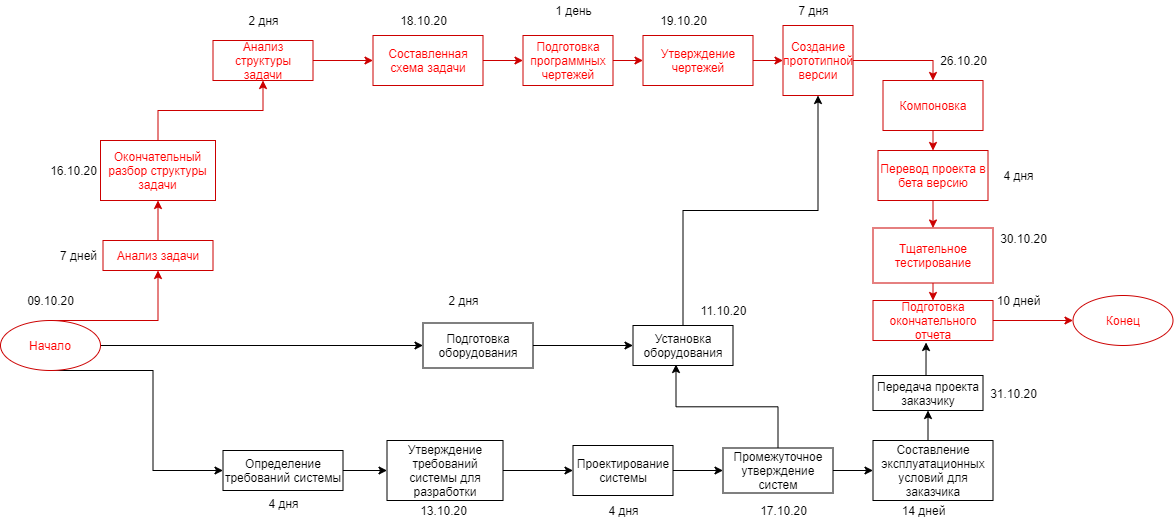

The diagram above was exported from draw.io. Its source (the exported page's mxGraphModel, read from the mxfile embedded in the PNG):
<mxGraphModel dx="868" dy="460" grid="1" gridSize="10" guides="1" tooltips="1" connect="1" arrows="1" fold="1" page="1" pageScale="1" pageWidth="827" pageHeight="1169" math="0" shadow="0">
  <root>
    <mxCell id="0" />
    <mxCell id="1" parent="0" />
    <mxCell id="n8hCSgrP8Bxa_w429LeH-111" style="edgeStyle=orthogonalEdgeStyle;rounded=0;orthogonalLoop=1;jettySize=auto;html=1;exitX=0.5;exitY=0;exitDx=0;exitDy=0;entryX=0.5;entryY=1;entryDx=0;entryDy=0;fontColor=#FF0000;strokeColor=#CC0000;" edge="1" parent="1" source="n8hCSgrP8Bxa_w429LeH-114" target="n8hCSgrP8Bxa_w429LeH-117">
      <mxGeometry relative="1" as="geometry">
        <Array as="points">
          <mxPoint x="377.5" y="500" />
        </Array>
      </mxGeometry>
    </mxCell>
    <mxCell id="n8hCSgrP8Bxa_w429LeH-112" style="edgeStyle=orthogonalEdgeStyle;rounded=0;orthogonalLoop=1;jettySize=auto;html=1;exitX=0.5;exitY=1;exitDx=0;exitDy=0;entryX=0;entryY=0.5;entryDx=0;entryDy=0;fontColor=#000000;" edge="1" parent="1" source="n8hCSgrP8Bxa_w429LeH-114" target="n8hCSgrP8Bxa_w429LeH-139">
      <mxGeometry relative="1" as="geometry">
        <Array as="points">
          <mxPoint x="372.5" y="550" />
          <mxPoint x="372.5" y="650" />
        </Array>
      </mxGeometry>
    </mxCell>
    <mxCell id="n8hCSgrP8Bxa_w429LeH-113" style="edgeStyle=orthogonalEdgeStyle;rounded=0;orthogonalLoop=1;jettySize=auto;html=1;exitX=1;exitY=0.5;exitDx=0;exitDy=0;entryX=0;entryY=0.5;entryDx=0;entryDy=0;strokeColor=#000000;fontColor=#000000;" edge="1" parent="1" source="n8hCSgrP8Bxa_w429LeH-114" target="n8hCSgrP8Bxa_w429LeH-147">
      <mxGeometry relative="1" as="geometry" />
    </mxCell>
    <mxCell id="n8hCSgrP8Bxa_w429LeH-114" value="Начало" style="ellipse;whiteSpace=wrap;html=1;fontColor=#FF0000;strokeColor=#CC0000;" vertex="1" parent="1">
      <mxGeometry x="220" y="500" width="100" height="50" as="geometry" />
    </mxCell>
    <mxCell id="n8hCSgrP8Bxa_w429LeH-115" value="Конец" style="ellipse;whiteSpace=wrap;html=1;fontColor=#FF0000;strokeColor=#CC0000;" vertex="1" parent="1">
      <mxGeometry x="1292.5" y="475" width="100" height="50" as="geometry" />
    </mxCell>
    <mxCell id="n8hCSgrP8Bxa_w429LeH-116" style="edgeStyle=orthogonalEdgeStyle;rounded=0;orthogonalLoop=1;jettySize=auto;html=1;exitX=0.5;exitY=0;exitDx=0;exitDy=0;entryX=0.5;entryY=1;entryDx=0;entryDy=0;strokeColor=#CC0000;fontColor=#FF0000;" edge="1" parent="1" source="n8hCSgrP8Bxa_w429LeH-117" target="n8hCSgrP8Bxa_w429LeH-119">
      <mxGeometry relative="1" as="geometry" />
    </mxCell>
    <mxCell id="n8hCSgrP8Bxa_w429LeH-117" value="Анализ задачи" style="rounded=0;whiteSpace=wrap;html=1;strokeColor=#CC0000;fontColor=#FF0000;" vertex="1" parent="1">
      <mxGeometry x="322.5" y="420" width="110" height="30" as="geometry" />
    </mxCell>
    <mxCell id="n8hCSgrP8Bxa_w429LeH-118" style="edgeStyle=orthogonalEdgeStyle;rounded=0;orthogonalLoop=1;jettySize=auto;html=1;exitX=0.5;exitY=0;exitDx=0;exitDy=0;entryX=0.5;entryY=1;entryDx=0;entryDy=0;strokeColor=#CC0000;fontColor=#FF0000;" edge="1" parent="1" source="n8hCSgrP8Bxa_w429LeH-119" target="n8hCSgrP8Bxa_w429LeH-121">
      <mxGeometry relative="1" as="geometry">
        <Array as="points">
          <mxPoint x="377.5" y="290" />
          <mxPoint x="482.5" y="290" />
        </Array>
      </mxGeometry>
    </mxCell>
    <mxCell id="n8hCSgrP8Bxa_w429LeH-119" value="Окончательный разбор структуры задачи" style="rounded=0;whiteSpace=wrap;html=1;fontFamily=Helvetica;fontSize=12;fontColor=#FF0000;align=center;strokeColor=#CC0000;fillColor=#ffffff;" vertex="1" parent="1">
      <mxGeometry x="320" y="320" width="115" height="60" as="geometry" />
    </mxCell>
    <mxCell id="n8hCSgrP8Bxa_w429LeH-120" style="edgeStyle=orthogonalEdgeStyle;rounded=0;orthogonalLoop=1;jettySize=auto;html=1;exitX=1;exitY=0.5;exitDx=0;exitDy=0;entryX=0;entryY=0.5;entryDx=0;entryDy=0;strokeColor=#CC0000;fontColor=#FF0000;" edge="1" parent="1" source="n8hCSgrP8Bxa_w429LeH-121" target="n8hCSgrP8Bxa_w429LeH-123">
      <mxGeometry relative="1" as="geometry" />
    </mxCell>
    <mxCell id="n8hCSgrP8Bxa_w429LeH-121" value="Анализ структуры задачи" style="rounded=0;whiteSpace=wrap;html=1;strokeColor=#CC0000;fillColor=#ffffff;fontColor=#FF0000;" vertex="1" parent="1">
      <mxGeometry x="432.5" y="220" width="100" height="40" as="geometry" />
    </mxCell>
    <mxCell id="n8hCSgrP8Bxa_w429LeH-122" style="edgeStyle=orthogonalEdgeStyle;rounded=0;orthogonalLoop=1;jettySize=auto;html=1;exitX=1;exitY=0.5;exitDx=0;exitDy=0;entryX=0;entryY=0.5;entryDx=0;entryDy=0;strokeColor=#CC0000;fontColor=#FF0000;" edge="1" parent="1" source="n8hCSgrP8Bxa_w429LeH-123" target="n8hCSgrP8Bxa_w429LeH-125">
      <mxGeometry relative="1" as="geometry" />
    </mxCell>
    <mxCell id="n8hCSgrP8Bxa_w429LeH-123" value="Составленная схема задачи" style="rounded=0;whiteSpace=wrap;html=1;fontFamily=Helvetica;fontSize=12;fontColor=#FF0000;align=center;strokeColor=#CC0000;fillColor=#ffffff;" vertex="1" parent="1">
      <mxGeometry x="592.5" y="215" width="110" height="50" as="geometry" />
    </mxCell>
    <mxCell id="n8hCSgrP8Bxa_w429LeH-124" style="edgeStyle=orthogonalEdgeStyle;rounded=0;orthogonalLoop=1;jettySize=auto;html=1;exitX=1;exitY=0.5;exitDx=0;exitDy=0;entryX=0;entryY=0.5;entryDx=0;entryDy=0;strokeColor=#CC0000;fontColor=#FF0000;" edge="1" parent="1" source="n8hCSgrP8Bxa_w429LeH-125" target="n8hCSgrP8Bxa_w429LeH-127">
      <mxGeometry relative="1" as="geometry" />
    </mxCell>
    <mxCell id="n8hCSgrP8Bxa_w429LeH-125" value="Подготовка программных чертежей" style="rounded=0;whiteSpace=wrap;html=1;fontFamily=Helvetica;fontSize=12;fontColor=#FF0000;align=center;strokeColor=#CC0000;fillColor=#ffffff;" vertex="1" parent="1">
      <mxGeometry x="742.5" y="215" width="90" height="50" as="geometry" />
    </mxCell>
    <mxCell id="n8hCSgrP8Bxa_w429LeH-126" style="edgeStyle=orthogonalEdgeStyle;rounded=0;orthogonalLoop=1;jettySize=auto;html=1;exitX=1;exitY=0.5;exitDx=0;exitDy=0;entryX=0;entryY=0.5;entryDx=0;entryDy=0;strokeColor=#CC0000;fontColor=#FF0000;" edge="1" parent="1" source="n8hCSgrP8Bxa_w429LeH-127" target="n8hCSgrP8Bxa_w429LeH-129">
      <mxGeometry relative="1" as="geometry" />
    </mxCell>
    <mxCell id="n8hCSgrP8Bxa_w429LeH-127" value="Утверждение чертежей" style="rounded=0;whiteSpace=wrap;html=1;fontFamily=Helvetica;fontSize=12;fontColor=#FF0000;align=center;strokeColor=#CC0000;fillColor=#ffffff;" vertex="1" parent="1">
      <mxGeometry x="862.5" y="215" width="110" height="50" as="geometry" />
    </mxCell>
    <mxCell id="n8hCSgrP8Bxa_w429LeH-128" style="edgeStyle=orthogonalEdgeStyle;rounded=0;orthogonalLoop=1;jettySize=auto;html=1;exitX=1;exitY=0.5;exitDx=0;exitDy=0;entryX=0.5;entryY=0;entryDx=0;entryDy=0;strokeColor=#CC0000;fontColor=#FF0000;" edge="1" parent="1" source="n8hCSgrP8Bxa_w429LeH-129" target="n8hCSgrP8Bxa_w429LeH-131">
      <mxGeometry relative="1" as="geometry" />
    </mxCell>
    <mxCell id="n8hCSgrP8Bxa_w429LeH-129" value="Создание прототипной версии" style="whiteSpace=wrap;html=1;aspect=fixed;strokeColor=#CC0000;fillColor=#ffffff;fontColor=#FF0000;" vertex="1" parent="1">
      <mxGeometry x="1002.5" y="205" width="70" height="70" as="geometry" />
    </mxCell>
    <mxCell id="n8hCSgrP8Bxa_w429LeH-130" style="edgeStyle=orthogonalEdgeStyle;rounded=0;orthogonalLoop=1;jettySize=auto;html=1;exitX=0.5;exitY=1;exitDx=0;exitDy=0;entryX=0.5;entryY=0;entryDx=0;entryDy=0;strokeColor=#CC0000;fontColor=#FF0000;" edge="1" parent="1" source="n8hCSgrP8Bxa_w429LeH-131" target="n8hCSgrP8Bxa_w429LeH-133">
      <mxGeometry relative="1" as="geometry" />
    </mxCell>
    <mxCell id="n8hCSgrP8Bxa_w429LeH-131" value="Компоновка" style="rounded=0;whiteSpace=wrap;html=1;fontFamily=Helvetica;fontSize=12;fontColor=#FF0000;align=center;strokeColor=#CC0000;fillColor=#ffffff;" vertex="1" parent="1">
      <mxGeometry x="1102.5" y="260" width="100" height="50" as="geometry" />
    </mxCell>
    <mxCell id="n8hCSgrP8Bxa_w429LeH-132" style="edgeStyle=orthogonalEdgeStyle;rounded=0;orthogonalLoop=1;jettySize=auto;html=1;exitX=0.5;exitY=1;exitDx=0;exitDy=0;entryX=0.5;entryY=0;entryDx=0;entryDy=0;strokeColor=#CC0000;fontColor=#FF0000;" edge="1" parent="1" source="n8hCSgrP8Bxa_w429LeH-133" target="n8hCSgrP8Bxa_w429LeH-135">
      <mxGeometry relative="1" as="geometry" />
    </mxCell>
    <mxCell id="n8hCSgrP8Bxa_w429LeH-133" value="Перевод проекта в бета версию" style="rounded=0;whiteSpace=wrap;html=1;strokeColor=#CC0000;fillColor=#ffffff;fontColor=#FF0000;" vertex="1" parent="1">
      <mxGeometry x="1097.5" y="330" width="110" height="50" as="geometry" />
    </mxCell>
    <mxCell id="n8hCSgrP8Bxa_w429LeH-134" style="edgeStyle=orthogonalEdgeStyle;rounded=0;orthogonalLoop=1;jettySize=auto;html=1;exitX=0.5;exitY=1;exitDx=0;exitDy=0;entryX=0.5;entryY=0;entryDx=0;entryDy=0;strokeColor=#CC0000;fontColor=#FF0000;" edge="1" parent="1" source="n8hCSgrP8Bxa_w429LeH-135" target="n8hCSgrP8Bxa_w429LeH-137">
      <mxGeometry relative="1" as="geometry" />
    </mxCell>
    <mxCell id="n8hCSgrP8Bxa_w429LeH-135" value="Тщательное тестирование" style="rounded=0;whiteSpace=wrap;html=1;fontFamily=Helvetica;fontSize=12;fontColor=#FF0000;align=center;strokeColor=#CC0000;fillColor=#ffffff;" vertex="1" parent="1">
      <mxGeometry x="1092.5" y="407.5" width="120" height="55" as="geometry" />
    </mxCell>
    <mxCell id="n8hCSgrP8Bxa_w429LeH-136" style="edgeStyle=orthogonalEdgeStyle;rounded=0;orthogonalLoop=1;jettySize=auto;html=1;exitX=1;exitY=0.5;exitDx=0;exitDy=0;entryX=0;entryY=0.5;entryDx=0;entryDy=0;strokeColor=#CC0000;fontColor=#FF0000;" edge="1" parent="1" source="n8hCSgrP8Bxa_w429LeH-137" target="n8hCSgrP8Bxa_w429LeH-115">
      <mxGeometry relative="1" as="geometry" />
    </mxCell>
    <mxCell id="n8hCSgrP8Bxa_w429LeH-137" value="Подготовка окончательного отчета" style="rounded=0;whiteSpace=wrap;html=1;strokeColor=#CC0000;fillColor=#ffffff;fontColor=#FF0000;" vertex="1" parent="1">
      <mxGeometry x="1092.5" y="480" width="120" height="40" as="geometry" />
    </mxCell>
    <mxCell id="n8hCSgrP8Bxa_w429LeH-138" style="edgeStyle=orthogonalEdgeStyle;rounded=0;orthogonalLoop=1;jettySize=auto;html=1;exitX=1;exitY=0.5;exitDx=0;exitDy=0;entryX=0;entryY=0.5;entryDx=0;entryDy=0;strokeColor=#000000;fontColor=#000000;" edge="1" parent="1" source="n8hCSgrP8Bxa_w429LeH-139" target="n8hCSgrP8Bxa_w429LeH-141">
      <mxGeometry relative="1" as="geometry" />
    </mxCell>
    <mxCell id="n8hCSgrP8Bxa_w429LeH-139" value="Определение требований системы" style="rounded=0;whiteSpace=wrap;html=1;fillColor=#ffffff;" vertex="1" parent="1">
      <mxGeometry x="442.5" y="630" width="120" height="40" as="geometry" />
    </mxCell>
    <mxCell id="n8hCSgrP8Bxa_w429LeH-140" style="edgeStyle=orthogonalEdgeStyle;rounded=0;orthogonalLoop=1;jettySize=auto;html=1;exitX=1;exitY=0.5;exitDx=0;exitDy=0;entryX=0;entryY=0.5;entryDx=0;entryDy=0;strokeColor=#000000;fontColor=#000000;" edge="1" parent="1" source="n8hCSgrP8Bxa_w429LeH-141" target="n8hCSgrP8Bxa_w429LeH-143">
      <mxGeometry relative="1" as="geometry" />
    </mxCell>
    <mxCell id="n8hCSgrP8Bxa_w429LeH-141" value="Утверждение требований системы для разработки" style="rounded=0;whiteSpace=wrap;html=1;fontFamily=Helvetica;fontSize=12;fontColor=#000000;align=center;strokeColor=#000000;fillColor=#ffffff;" vertex="1" parent="1">
      <mxGeometry x="606.5" y="620" width="116" height="60" as="geometry" />
    </mxCell>
    <mxCell id="n8hCSgrP8Bxa_w429LeH-142" style="edgeStyle=orthogonalEdgeStyle;rounded=0;orthogonalLoop=1;jettySize=auto;html=1;exitX=1;exitY=0.5;exitDx=0;exitDy=0;entryX=0;entryY=0.5;entryDx=0;entryDy=0;strokeColor=#000000;fontColor=#000000;" edge="1" parent="1" source="n8hCSgrP8Bxa_w429LeH-143" target="n8hCSgrP8Bxa_w429LeH-152">
      <mxGeometry relative="1" as="geometry" />
    </mxCell>
    <mxCell id="n8hCSgrP8Bxa_w429LeH-143" value="Проектирование системы" style="rounded=0;whiteSpace=wrap;html=1;strokeColor=#000000;fillColor=#ffffff;fontColor=#000000;" vertex="1" parent="1">
      <mxGeometry x="792.5" y="625" width="100" height="50" as="geometry" />
    </mxCell>
    <mxCell id="n8hCSgrP8Bxa_w429LeH-144" style="edgeStyle=orthogonalEdgeStyle;rounded=0;orthogonalLoop=1;jettySize=auto;html=1;exitX=0.5;exitY=0;exitDx=0;exitDy=0;entryX=0.442;entryY=1.05;entryDx=0;entryDy=0;entryPerimeter=0;strokeColor=#000000;fontColor=#000000;" edge="1" parent="1" source="n8hCSgrP8Bxa_w429LeH-145" target="n8hCSgrP8Bxa_w429LeH-137">
      <mxGeometry relative="1" as="geometry" />
    </mxCell>
    <mxCell id="n8hCSgrP8Bxa_w429LeH-145" value="Передача проекта заказчику" style="rounded=0;whiteSpace=wrap;html=1;strokeColor=#000000;fillColor=#ffffff;fontColor=#000000;" vertex="1" parent="1">
      <mxGeometry x="1092.5" y="555" width="110" height="35" as="geometry" />
    </mxCell>
    <mxCell id="n8hCSgrP8Bxa_w429LeH-146" style="edgeStyle=orthogonalEdgeStyle;rounded=0;orthogonalLoop=1;jettySize=auto;html=1;exitX=1;exitY=0.5;exitDx=0;exitDy=0;entryX=0;entryY=0.5;entryDx=0;entryDy=0;strokeColor=#000000;fontColor=#000000;" edge="1" parent="1" source="n8hCSgrP8Bxa_w429LeH-147" target="n8hCSgrP8Bxa_w429LeH-149">
      <mxGeometry relative="1" as="geometry" />
    </mxCell>
    <mxCell id="n8hCSgrP8Bxa_w429LeH-147" value="Подготовка оборудования" style="rounded=0;whiteSpace=wrap;html=1;strokeColor=#000000;fillColor=#ffffff;fontColor=#000000;" vertex="1" parent="1">
      <mxGeometry x="642.5" y="502.5" width="110" height="45" as="geometry" />
    </mxCell>
    <mxCell id="n8hCSgrP8Bxa_w429LeH-148" style="edgeStyle=orthogonalEdgeStyle;rounded=0;orthogonalLoop=1;jettySize=auto;html=1;exitX=0.5;exitY=0;exitDx=0;exitDy=0;entryX=0.5;entryY=1;entryDx=0;entryDy=0;strokeColor=#000000;fontColor=#000000;" edge="1" parent="1" source="n8hCSgrP8Bxa_w429LeH-149" target="n8hCSgrP8Bxa_w429LeH-129">
      <mxGeometry relative="1" as="geometry" />
    </mxCell>
    <mxCell id="n8hCSgrP8Bxa_w429LeH-149" value="Установка оборудования" style="rounded=0;whiteSpace=wrap;html=1;strokeColor=#000000;fillColor=#ffffff;fontColor=#000000;" vertex="1" parent="1">
      <mxGeometry x="852.5" y="505" width="100" height="40" as="geometry" />
    </mxCell>
    <mxCell id="n8hCSgrP8Bxa_w429LeH-150" style="edgeStyle=orthogonalEdgeStyle;rounded=0;orthogonalLoop=1;jettySize=auto;html=1;exitX=0.5;exitY=0;exitDx=0;exitDy=0;entryX=0.43;entryY=0.975;entryDx=0;entryDy=0;entryPerimeter=0;strokeColor=#000000;fontColor=#000000;" edge="1" parent="1" source="n8hCSgrP8Bxa_w429LeH-152" target="n8hCSgrP8Bxa_w429LeH-149">
      <mxGeometry relative="1" as="geometry" />
    </mxCell>
    <mxCell id="n8hCSgrP8Bxa_w429LeH-151" style="edgeStyle=orthogonalEdgeStyle;rounded=0;orthogonalLoop=1;jettySize=auto;html=1;exitX=1;exitY=0.5;exitDx=0;exitDy=0;strokeColor=#000000;fontColor=#000000;" edge="1" parent="1" source="n8hCSgrP8Bxa_w429LeH-152" target="n8hCSgrP8Bxa_w429LeH-154">
      <mxGeometry relative="1" as="geometry" />
    </mxCell>
    <mxCell id="n8hCSgrP8Bxa_w429LeH-152" value="Промежуточное утверждение систем" style="rounded=0;whiteSpace=wrap;html=1;strokeColor=#000000;fillColor=#ffffff;fontColor=#000000;" vertex="1" parent="1">
      <mxGeometry x="942.5" y="627.5" width="110" height="45" as="geometry" />
    </mxCell>
    <mxCell id="n8hCSgrP8Bxa_w429LeH-153" style="edgeStyle=orthogonalEdgeStyle;rounded=0;orthogonalLoop=1;jettySize=auto;html=1;exitX=0.5;exitY=0;exitDx=0;exitDy=0;entryX=0.5;entryY=1;entryDx=0;entryDy=0;strokeColor=#000000;fontColor=#000000;" edge="1" parent="1" source="n8hCSgrP8Bxa_w429LeH-154" target="n8hCSgrP8Bxa_w429LeH-145">
      <mxGeometry relative="1" as="geometry" />
    </mxCell>
    <mxCell id="n8hCSgrP8Bxa_w429LeH-154" value="Составление эксплуатационных условий для заказчика" style="rounded=0;whiteSpace=wrap;html=1;strokeColor=#000000;fillColor=#ffffff;fontColor=#000000;" vertex="1" parent="1">
      <mxGeometry x="1092.5" y="620" width="120" height="60" as="geometry" />
    </mxCell>
    <mxCell id="n8hCSgrP8Bxa_w429LeH-155" value="09.10.20" style="text;html=1;align=center;verticalAlign=middle;resizable=0;points=[];autosize=1;" vertex="1" parent="1">
      <mxGeometry x="240" y="470" width="60" height="20" as="geometry" />
    </mxCell>
    <mxCell id="n8hCSgrP8Bxa_w429LeH-156" value="7 дней" style="text;html=1;align=center;verticalAlign=middle;resizable=0;points=[];autosize=1;" vertex="1" parent="1">
      <mxGeometry x="272.5" y="425" width="50" height="20" as="geometry" />
    </mxCell>
    <mxCell id="n8hCSgrP8Bxa_w429LeH-157" value="2 дня" style="text;html=1;align=center;verticalAlign=middle;resizable=0;points=[];autosize=1;" vertex="1" parent="1">
      <mxGeometry x="457.5" y="190" width="50" height="20" as="geometry" />
    </mxCell>
    <mxCell id="n8hCSgrP8Bxa_w429LeH-158" value="1 день" style="text;html=1;align=center;verticalAlign=middle;resizable=0;points=[];autosize=1;" vertex="1" parent="1">
      <mxGeometry x="767.5" y="180" width="50" height="20" as="geometry" />
    </mxCell>
    <mxCell id="n8hCSgrP8Bxa_w429LeH-159" value="7 дня" style="text;html=1;align=center;verticalAlign=middle;resizable=0;points=[];autosize=1;" vertex="1" parent="1">
      <mxGeometry x="1007.5" y="180" width="50" height="20" as="geometry" />
    </mxCell>
    <mxCell id="n8hCSgrP8Bxa_w429LeH-160" value="4 дня" style="text;html=1;align=center;verticalAlign=middle;resizable=0;points=[];autosize=1;" vertex="1" parent="1">
      <mxGeometry x="1212.5" y="345" width="50" height="20" as="geometry" />
    </mxCell>
    <mxCell id="n8hCSgrP8Bxa_w429LeH-161" value="10 дней" style="text;html=1;align=center;verticalAlign=middle;resizable=0;points=[];autosize=1;" vertex="1" parent="1">
      <mxGeometry x="1207.5" y="470" width="60" height="20" as="geometry" />
    </mxCell>
    <mxCell id="n8hCSgrP8Bxa_w429LeH-162" value="2 дня" style="text;html=1;align=center;verticalAlign=middle;resizable=0;points=[];autosize=1;" vertex="1" parent="1">
      <mxGeometry x="657.5" y="470" width="50" height="20" as="geometry" />
    </mxCell>
    <mxCell id="n8hCSgrP8Bxa_w429LeH-163" value="14 дней" style="text;html=1;align=center;verticalAlign=middle;resizable=0;points=[];autosize=1;" vertex="1" parent="1">
      <mxGeometry x="1112.5" y="680" width="60" height="20" as="geometry" />
    </mxCell>
    <mxCell id="n8hCSgrP8Bxa_w429LeH-164" value="4 дня" style="text;html=1;align=center;verticalAlign=middle;resizable=0;points=[];autosize=1;" vertex="1" parent="1">
      <mxGeometry x="817.5" y="680" width="50" height="20" as="geometry" />
    </mxCell>
    <mxCell id="n8hCSgrP8Bxa_w429LeH-165" value="4 дня" style="text;html=1;align=center;verticalAlign=middle;resizable=0;points=[];autosize=1;" vertex="1" parent="1">
      <mxGeometry x="477.5" y="672.5" width="50" height="20" as="geometry" />
    </mxCell>
    <mxCell id="n8hCSgrP8Bxa_w429LeH-166" value="16.10.20" style="text;html=1;align=center;verticalAlign=middle;resizable=0;points=[];autosize=1;" vertex="1" parent="1">
      <mxGeometry x="262.5" y="340" width="60" height="20" as="geometry" />
    </mxCell>
    <mxCell id="n8hCSgrP8Bxa_w429LeH-167" value="18.10.20" style="text;html=1;align=center;verticalAlign=middle;resizable=0;points=[];autosize=1;" vertex="1" parent="1">
      <mxGeometry x="612.5" y="190" width="60" height="20" as="geometry" />
    </mxCell>
    <mxCell id="n8hCSgrP8Bxa_w429LeH-168" value="19.10.20" style="text;html=1;align=center;verticalAlign=middle;resizable=0;points=[];autosize=1;" vertex="1" parent="1">
      <mxGeometry x="872.5" y="190" width="60" height="20" as="geometry" />
    </mxCell>
    <mxCell id="n8hCSgrP8Bxa_w429LeH-169" value="26.10.20" style="text;html=1;align=center;verticalAlign=middle;resizable=0;points=[];autosize=1;" vertex="1" parent="1">
      <mxGeometry x="1152.5" y="230" width="60" height="20" as="geometry" />
    </mxCell>
    <mxCell id="n8hCSgrP8Bxa_w429LeH-170" value="30.10.20" style="text;html=1;align=center;verticalAlign=middle;resizable=0;points=[];autosize=1;" vertex="1" parent="1">
      <mxGeometry x="1212.5" y="407.5" width="60" height="20" as="geometry" />
    </mxCell>
    <mxCell id="n8hCSgrP8Bxa_w429LeH-171" value="13.10.20" style="text;html=1;align=center;verticalAlign=middle;resizable=0;points=[];autosize=1;" vertex="1" parent="1">
      <mxGeometry x="632.5" y="680" width="60" height="20" as="geometry" />
    </mxCell>
    <mxCell id="n8hCSgrP8Bxa_w429LeH-172" value="17.10.20" style="text;html=1;align=center;verticalAlign=middle;resizable=0;points=[];autosize=1;" vertex="1" parent="1">
      <mxGeometry x="972.5" y="680" width="60" height="20" as="geometry" />
    </mxCell>
    <mxCell id="n8hCSgrP8Bxa_w429LeH-173" value="31.10.20" style="text;html=1;align=center;verticalAlign=middle;resizable=0;points=[];autosize=1;" vertex="1" parent="1">
      <mxGeometry x="1202.5" y="562.5" width="60" height="20" as="geometry" />
    </mxCell>
    <mxCell id="n8hCSgrP8Bxa_w429LeH-174" value="11.10.20" style="text;html=1;align=center;verticalAlign=middle;resizable=0;points=[];autosize=1;" vertex="1" parent="1">
      <mxGeometry x="912.5" y="480" width="60" height="20" as="geometry" />
    </mxCell>
  </root>
</mxGraphModel>